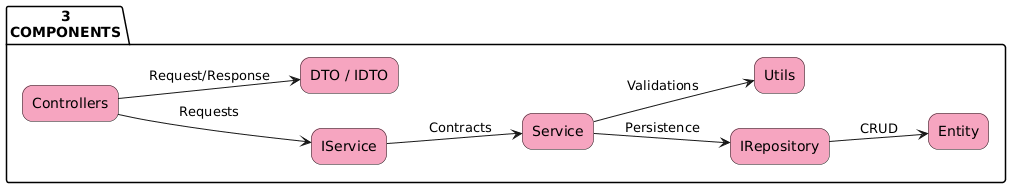

The diagram above was rendered by PlantUML. Its source (embedded in the PNG):
@startuml
skinparam backgroundColor white
skinparam shadowing false
skinparam defaultTextAlignment center
skinparam rectangle {
    RoundCorner 20
}

left to right direction

package "3\nCOMPONENTS" {

    rectangle "Controllers" as controllers #F6A5C0
    rectangle "IService" as iservice #F6A5C0
    rectangle "Service" as service #F6A5C0
    rectangle "IRepository" as irepository #F6A5C0
    rectangle "Entity" as entity #F6A5C0
    rectangle "DTO / IDTO" as dto #F6A5C0
    rectangle "Utils" as utils #F6A5C0

    controllers --> iservice : Requests
    iservice --> service : Contracts
    service --> irepository : Persistence
    irepository --> entity : CRUD
    controllers --> dto : Request/Response
    service --> utils : Validations
}
@enduml